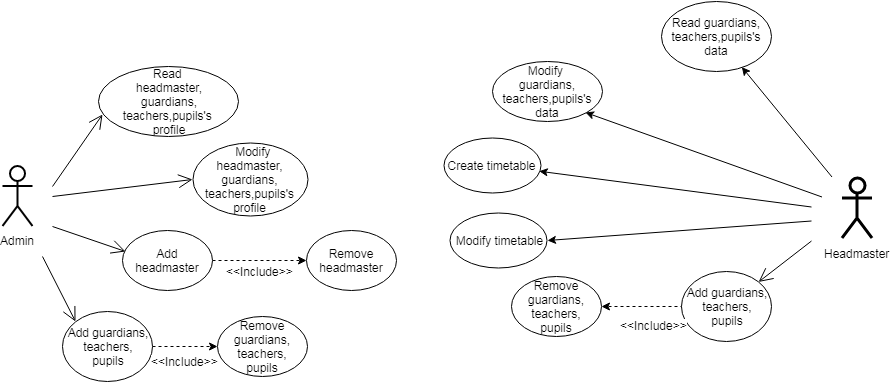

The diagram above was exported from draw.io. Its source (the exported page's mxGraphModel, read from the mxfile embedded in the PNG):
<mxGraphModel dx="840" dy="435" grid="1" gridSize="10" guides="1" tooltips="1" connect="1" arrows="1" fold="1" page="1" pageScale="1" pageWidth="850" pageHeight="1100" math="0" shadow="0">
  <root>
    <mxCell id="0" />
    <mxCell id="1" parent="0" />
    <mxCell id="0FctVbh815qfDTfYUNrk-96" value="Headmaster" style="shape=umlActor;verticalLabelPosition=bottom;labelBackgroundColor=#ffffff;verticalAlign=top;html=1;strokeColor=#000000;strokeWidth=3;" vertex="1" parent="1">
      <mxGeometry x="948.5" y="536.5" width="30" height="60" as="geometry" />
    </mxCell>
    <mxCell id="0FctVbh815qfDTfYUNrk-97" value="" style="edgeStyle=orthogonalEdgeStyle;rounded=0;orthogonalLoop=1;jettySize=auto;html=1;strokeColor=#000000;strokeWidth=1;dashed=1;exitX=0;exitY=0.5;exitDx=0;exitDy=0;" edge="1" parent="1" source="0FctVbh815qfDTfYUNrk-106" target="0FctVbh815qfDTfYUNrk-98">
      <mxGeometry relative="1" as="geometry">
        <Array as="points">
          <mxPoint x="788" y="665.5" />
          <mxPoint x="788" y="665.5" />
        </Array>
      </mxGeometry>
    </mxCell>
    <mxCell id="0FctVbh815qfDTfYUNrk-98" value="Remove guardians,&lt;br&gt;teachers,&lt;br&gt;pupils" style="ellipse;whiteSpace=wrap;html=1;" vertex="1" parent="1">
      <mxGeometry x="618" y="635" width="90" height="60" as="geometry" />
    </mxCell>
    <mxCell id="0FctVbh815qfDTfYUNrk-99" value="&amp;nbsp; Modify headmaster,&lt;br&gt;guardians,&lt;br&gt;teachers,pupils's&lt;br&gt;profile&lt;br&gt;" style="ellipse;whiteSpace=wrap;html=1;" vertex="1" parent="1">
      <mxGeometry x="299" y="501" width="115" height="73" as="geometry" />
    </mxCell>
    <mxCell id="0FctVbh815qfDTfYUNrk-100" value="Admin" style="shape=umlActor;verticalLabelPosition=bottom;labelBackgroundColor=#ffffff;verticalAlign=top;html=1;strokeColor=#000000;strokeWidth=2;" vertex="1" parent="1">
      <mxGeometry x="109" y="524.5" width="30" height="60" as="geometry" />
    </mxCell>
    <mxCell id="0FctVbh815qfDTfYUNrk-101" value="" style="endArrow=open;endFill=1;endSize=12;html=1;strokeColor=#000000;strokeWidth=1;" edge="1" parent="1" target="0FctVbh815qfDTfYUNrk-106">
      <mxGeometry width="160" relative="1" as="geometry">
        <mxPoint x="918" y="599.5" as="sourcePoint" />
        <mxPoint x="713.5" y="764.5" as="targetPoint" />
      </mxGeometry>
    </mxCell>
    <mxCell id="0FctVbh815qfDTfYUNrk-102" value="" style="endArrow=open;endFill=1;endSize=12;html=1;strokeColor=#000000;strokeWidth=1;entryX=0.033;entryY=0.342;entryDx=0;entryDy=0;entryPerimeter=0;" edge="1" parent="1" target="0FctVbh815qfDTfYUNrk-119">
      <mxGeometry width="160" relative="1" as="geometry">
        <mxPoint x="159" y="585" as="sourcePoint" />
        <mxPoint x="493.618006204292" y="629.0628541884325" as="targetPoint" />
      </mxGeometry>
    </mxCell>
    <mxCell id="0FctVbh815qfDTfYUNrk-103" value="" style="edgeStyle=orthogonalEdgeStyle;rounded=0;orthogonalLoop=1;jettySize=auto;html=1;strokeColor=#000000;strokeWidth=1;dashed=1;entryX=0;entryY=0.5;entryDx=0;entryDy=0;" edge="1" parent="1" source="0FctVbh815qfDTfYUNrk-119" target="0FctVbh815qfDTfYUNrk-120">
      <mxGeometry relative="1" as="geometry">
        <mxPoint x="412.0062504340881" y="647" as="sourcePoint" />
        <mxPoint x="267" y="647" as="targetPoint" />
      </mxGeometry>
    </mxCell>
    <mxCell id="0FctVbh815qfDTfYUNrk-104" value="&amp;lt;&amp;lt;Include&amp;gt;&amp;gt;" style="text;html=1;resizable=0;points=[];align=center;verticalAlign=middle;labelBackgroundColor=#ffffff;rotation=0;" vertex="1" connectable="0" parent="1">
      <mxGeometry x="388.98335644915346" y="619.0480291709496" as="geometry">
        <mxPoint x="-23" y="10.5" as="offset" />
      </mxGeometry>
    </mxCell>
    <mxCell id="0FctVbh815qfDTfYUNrk-105" value="Read &lt;br&gt;headmaster,&lt;br&gt;guardians,&lt;br&gt;teachers,pupils's &lt;br&gt;profile&lt;br&gt;" style="ellipse;whiteSpace=wrap;html=1;" vertex="1" parent="1">
      <mxGeometry x="204.5" y="425" width="140" height="70" as="geometry" />
    </mxCell>
    <mxCell id="0FctVbh815qfDTfYUNrk-106" value="Add guardians,&lt;br&gt;teachers,&lt;br&gt;pupils" style="ellipse;whiteSpace=wrap;html=1;" vertex="1" parent="1">
      <mxGeometry x="788" y="630" width="90" height="70" as="geometry" />
    </mxCell>
    <mxCell id="0FctVbh815qfDTfYUNrk-108" value="" style="endArrow=open;endFill=1;endSize=12;html=1;strokeColor=#000000;strokeWidth=1;entryX=0.029;entryY=0.686;entryDx=0;entryDy=0;entryPerimeter=0;" edge="1" parent="1" target="0FctVbh815qfDTfYUNrk-105">
      <mxGeometry width="160" relative="1" as="geometry">
        <mxPoint x="159" y="545" as="sourcePoint" />
        <mxPoint x="469" y="437.5" as="targetPoint" />
      </mxGeometry>
    </mxCell>
    <mxCell id="0FctVbh815qfDTfYUNrk-109" value="&lt;span&gt;Read&amp;nbsp;&lt;/span&gt;guardians,&lt;br&gt;teachers,pupils's&lt;br&gt;data" style="ellipse;whiteSpace=wrap;html=1;" vertex="1" parent="1">
      <mxGeometry x="768" y="359.5" width="110" height="70" as="geometry" />
    </mxCell>
    <mxCell id="0FctVbh815qfDTfYUNrk-110" value="" style="rounded=0;orthogonalLoop=1;jettySize=auto;html=1;" edge="1" parent="1" target="0FctVbh815qfDTfYUNrk-109">
      <mxGeometry relative="1" as="geometry">
        <mxPoint x="938.5" y="535.5" as="sourcePoint" />
        <mxPoint x="748.4948190562493" y="495.91176470588243" as="targetPoint" />
      </mxGeometry>
    </mxCell>
    <mxCell id="0FctVbh815qfDTfYUNrk-111" value="&lt;span&gt;Modify&amp;nbsp;&lt;br&gt;&lt;/span&gt;guardians,&lt;br&gt;teachers,pupils's&lt;br&gt;data" style="ellipse;whiteSpace=wrap;html=1;" vertex="1" parent="1">
      <mxGeometry x="598.5" y="419.5" width="110" height="60" as="geometry" />
    </mxCell>
    <mxCell id="0FctVbh815qfDTfYUNrk-112" value="" style="endArrow=classic;html=1;entryX=1;entryY=1;entryDx=0;entryDy=0;" edge="1" parent="1" target="0FctVbh815qfDTfYUNrk-111">
      <mxGeometry width="50" height="50" relative="1" as="geometry">
        <mxPoint x="928.5" y="555.5" as="sourcePoint" />
        <mxPoint x="896" y="589.5" as="targetPoint" />
      </mxGeometry>
    </mxCell>
    <mxCell id="0FctVbh815qfDTfYUNrk-113" value="" style="endArrow=classic;html=1;" edge="1" parent="1" target="0FctVbh815qfDTfYUNrk-118">
      <mxGeometry width="50" height="50" relative="1" as="geometry">
        <mxPoint x="918" y="565.5" as="sourcePoint" />
        <mxPoint x="553" y="596.5" as="targetPoint" />
        <Array as="points" />
      </mxGeometry>
    </mxCell>
    <mxCell id="0FctVbh815qfDTfYUNrk-114" value="Modify timetable" style="ellipse;whiteSpace=wrap;html=1;" vertex="1" parent="1">
      <mxGeometry x="556.5" y="571.5" width="97" height="55" as="geometry" />
    </mxCell>
    <mxCell id="0FctVbh815qfDTfYUNrk-115" value="" style="endArrow=classic;html=1;entryX=1;entryY=0.5;entryDx=0;entryDy=0;" edge="1" parent="1" target="0FctVbh815qfDTfYUNrk-114">
      <mxGeometry width="50" height="50" relative="1" as="geometry">
        <mxPoint x="918" y="579.5" as="sourcePoint" />
        <mxPoint x="706" y="591.5" as="targetPoint" />
        <Array as="points" />
      </mxGeometry>
    </mxCell>
    <mxCell id="0FctVbh815qfDTfYUNrk-116" value="&amp;lt;&amp;lt;Include&amp;gt;&amp;gt;" style="text;html=1;resizable=0;points=[];align=center;verticalAlign=middle;labelBackgroundColor=#ffffff;rotation=0;" vertex="1" connectable="0" parent="1">
      <mxGeometry x="778.1821242542344" y="654.0648345187578" as="geometry">
        <mxPoint x="-18.5" y="29" as="offset" />
      </mxGeometry>
    </mxCell>
    <mxCell id="0FctVbh815qfDTfYUNrk-117" value="" style="endArrow=open;endFill=1;endSize=12;html=1;strokeColor=#000000;strokeWidth=1;entryX=0;entryY=0.5;entryDx=0;entryDy=0;" edge="1" parent="1" target="0FctVbh815qfDTfYUNrk-99">
      <mxGeometry width="160" relative="1" as="geometry">
        <mxPoint x="159" y="555" as="sourcePoint" />
        <mxPoint x="446.5" y="540" as="targetPoint" />
      </mxGeometry>
    </mxCell>
    <mxCell id="0FctVbh815qfDTfYUNrk-118" value="Create timetable" style="ellipse;whiteSpace=wrap;html=1;" vertex="1" parent="1">
      <mxGeometry x="550" y="496" width="97" height="55" as="geometry" />
    </mxCell>
    <mxCell id="0FctVbh815qfDTfYUNrk-119" value="Add headmaster" style="ellipse;whiteSpace=wrap;html=1;" vertex="1" parent="1">
      <mxGeometry x="229" y="589" width="90" height="60" as="geometry" />
    </mxCell>
    <mxCell id="0FctVbh815qfDTfYUNrk-120" value="Remove headmaster" style="ellipse;whiteSpace=wrap;html=1;" vertex="1" parent="1">
      <mxGeometry x="412.5" y="588.5" width="90" height="60" as="geometry" />
    </mxCell>
    <mxCell id="0FctVbh815qfDTfYUNrk-125" value="" style="edgeStyle=orthogonalEdgeStyle;rounded=0;orthogonalLoop=1;jettySize=auto;html=1;dashed=1;" edge="1" parent="1" source="0FctVbh815qfDTfYUNrk-123" target="0FctVbh815qfDTfYUNrk-124">
      <mxGeometry relative="1" as="geometry" />
    </mxCell>
    <mxCell id="0FctVbh815qfDTfYUNrk-123" value="Add guardians,&lt;br&gt;teachers,&lt;br&gt;pupils" style="ellipse;whiteSpace=wrap;html=1;" vertex="1" parent="1">
      <mxGeometry x="169" y="670" width="90" height="70" as="geometry" />
    </mxCell>
    <mxCell id="0FctVbh815qfDTfYUNrk-124" value="Remove guardians,&lt;br&gt;teachers,&lt;br&gt;pupils" style="ellipse;whiteSpace=wrap;html=1;" vertex="1" parent="1">
      <mxGeometry x="324" y="675" width="90" height="60" as="geometry" />
    </mxCell>
    <mxCell id="0FctVbh815qfDTfYUNrk-126" value="&amp;lt;&amp;lt;Include&amp;gt;&amp;gt;" style="text;html=1;resizable=0;points=[];align=center;verticalAlign=middle;labelBackgroundColor=#ffffff;rotation=0;" vertex="1" connectable="0" parent="1">
      <mxGeometry x="309.1821242542344" y="690.0648345187578" as="geometry">
        <mxPoint x="-18.5" y="29" as="offset" />
      </mxGeometry>
    </mxCell>
    <mxCell id="0FctVbh815qfDTfYUNrk-127" value="" style="endArrow=open;endFill=1;endSize=12;html=1;strokeColor=#000000;strokeWidth=1;entryX=0;entryY=0;entryDx=0;entryDy=0;" edge="1" parent="1" target="0FctVbh815qfDTfYUNrk-123">
      <mxGeometry width="160" relative="1" as="geometry">
        <mxPoint x="149" y="615" as="sourcePoint" />
        <mxPoint x="242" y="620" as="targetPoint" />
      </mxGeometry>
    </mxCell>
  </root>
</mxGraphModel>